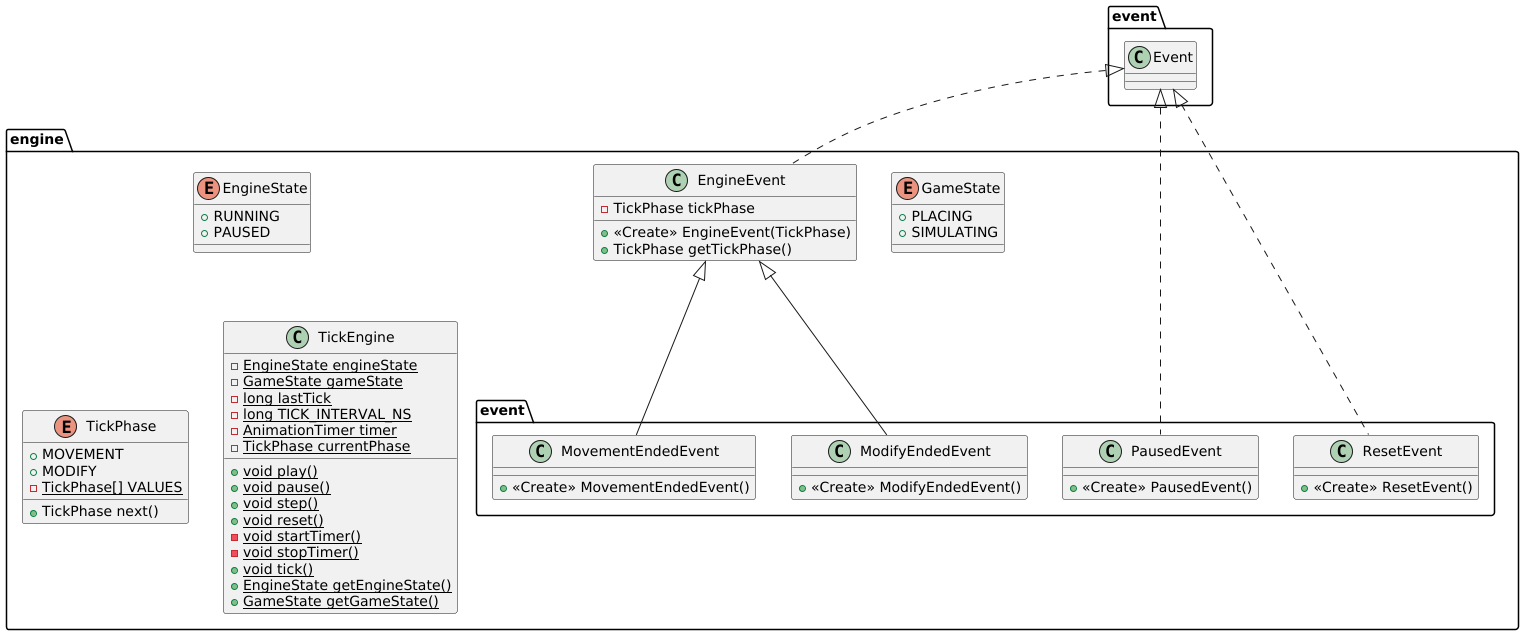

The diagram above was rendered by PlantUML. Its source (embedded in the PNG):
@startuml
class engine.event.PausedEvent {
+ <<Create>> PausedEvent()
}

class engine.event.MovementEndedEvent {
+ <<Create>> MovementEndedEvent()
}

class engine.EngineEvent {
- TickPhase tickPhase
+ <<Create>> EngineEvent(TickPhase)
+ TickPhase getTickPhase()
}


enum engine.EngineState {
+  RUNNING
+  PAUSED
}

enum engine.GameState {
+  PLACING
+  SIMULATING
}

enum engine.TickPhase {
+  MOVEMENT
+  MODIFY
- {static} TickPhase[] VALUES
+ TickPhase next()
}


class engine.TickEngine {
- {static} EngineState engineState
- {static} GameState gameState
- {static} long lastTick
- {static} long TICK_INTERVAL_NS
- {static} AnimationTimer timer
- {static} TickPhase currentPhase
+ {static} void play()
+ {static} void pause()
+ {static} void step()
+ {static} void reset()
- {static} void startTimer()
- {static} void stopTimer()
+ {static} void tick()
+ {static} EngineState getEngineState()
+ {static} GameState getGameState()
}


class engine.event.ModifyEndedEvent {
+ <<Create>> ModifyEndedEvent()
}

class engine.event.ResetEvent {
+ <<Create>> ResetEvent()
}



event.Event <|.. engine.event.PausedEvent
engine.EngineEvent <|-- engine.event.MovementEndedEvent
event.Event <|.. engine.EngineEvent
engine.EngineEvent <|-- engine.event.ModifyEndedEvent
event.Event <|.. engine.event.ResetEvent
@enduml